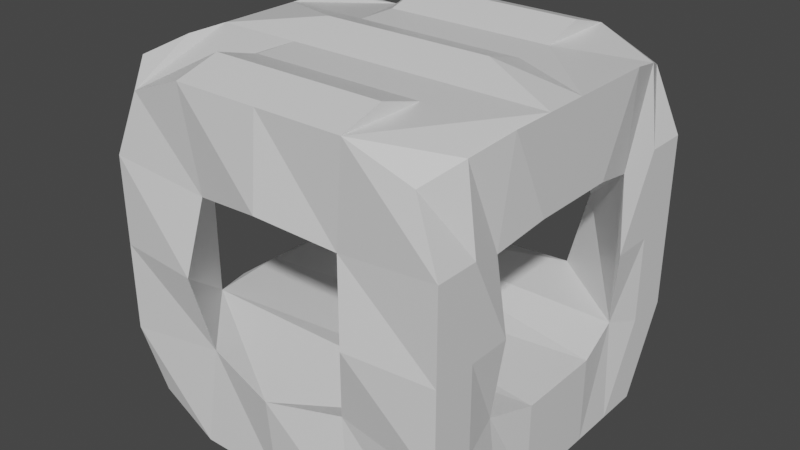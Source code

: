# Source: enemy2V1.blend  (saved by Blender 2.80.75; exported with 4.5.12 LTS)
import bpy
from mathutils import Matrix  # noqa: F401  (used for matrix-valued properties, if any)

bpy.ops.wm.read_factory_settings(use_empty=True)
scene = bpy.context.scene
scene.name = 'Scene'

# ---- collections
col_collection = bpy.data.collections.new('Collection'); scene.collection.children.link(col_collection)

# ---- materials (node trees are filled in below, after node groups)
mat_material = bpy.data.materials.new('Material')
mat_material.alpha_threshold = 0.0
mat_material.use_transparent_shadow = False
mat_material.line_color = (0.0, 0.0, 0.0, 1.0)

# ---- material node trees
mat_material.use_nodes = True; mat_material.node_tree.nodes.clear()
_N = mat_material.node_tree.nodes; _L = mat_material.node_tree.links
n0 = _N.new('ShaderNodeOutputMaterial'); n0.name = 'Material Output'; n0.location = (300, 300)
n1 = _N.new('ShaderNodeBsdfPrincipled'); n1.name = 'Principled BSDF'; n1.location = (10, 300)
n1.distribution = 'GGX'
n1.subsurface_method = 'BURLEY'
n1.inputs[2].default_value = 0.4
n1.inputs[3].default_value = 1.45
n1.inputs[27].default_value = (0.0, 0.0, 0.0, 1.0)
n1.inputs[28].default_value = 1.0
_L.new(n1.outputs[0], n0.inputs[0])
n0.is_active_output = True

# ---- world
world_world = bpy.data.worlds.new('World'); scene.world = world_world
world_world.use_nodes = True; world_world.node_tree.nodes.clear()
_N = world_world.node_tree.nodes; _L = world_world.node_tree.links
n0 = _N.new('ShaderNodeOutputWorld'); n0.name = 'World Output'; n0.location = (300, 300)
n1 = _N.new('ShaderNodeBackground'); n1.name = 'Background'; n1.location = (10, 300)
n1.inputs[0].default_value = (0.05088, 0.05088, 0.05088, 1.0)
_L.new(n1.outputs[0], n0.inputs[0])
n0.is_active_output = True
world_world.color = (0.05088, 0.05088, 0.05088)
world_world.use_sun_shadow = False
world_world.sun_shadow_jitter_overblur = 0.0

# ---- meshes
me_cube = bpy.data.meshes.new('Cube')
me_cube.from_pydata([(-0.8607, -0.9657, -0.8564), (-0.8607, -0.9657, 0.8598), (1.0, 0.0, 1.0), (1.0, 0.0, -1.0), (0.8555, -0.9657, -0.8564), (0.8555, -0.9657, 0.8598), (-1.0, 0.0, 1.0), (-1.0, 0.0, -1.0), (-1.0, -1.0, 0.0), (-1.0, -0.5, -1.0), (1.0, -0.5, 1.0), (0.0, -1.0, 1.0), (0.0, 0.0, 1.073), (1.0, -0.5, -1.0), (0.0, 0.0, -1.0), (1.0, -1.0, 0.0), (-1.0, -0.5, 1.0), (0.0, -1.0, -1.0), (1.0, -0.5, 0.0), (-1.0, -0.5, 0.0), (0.0, -0.5, -1.0), (-1.0, -1.0, 0.5), (-1.0, -0.75, -1.0), (1.0, -0.25, 1.0), (-1.0, 0.0, 0.5), (1.0, 0.0, -0.5), (-0.5, -1.0, 1.0), (-0.5, 0.0, 1.073), (1.0, -0.75, -1.0), (0.5, 0.0, -1.0), (1.0, -1.0, -0.5), (-1.0, -0.25, 1.0), (0.5, -1.0, -1.0), (-1.0, -1.0, -0.5), (-1.0, -0.25, -1.0), (0.944, -0.75, 0.9425), (-1.0, 0.0, -0.5), (1.0, 0.0, 0.5), (0.5, -1.0, 1.0), (0.5, 0.0, 1.073), (1.0, -0.25, -1.0), (-0.5, 0.0, -1.0), (1.0, -1.0, 0.5), (-1.056, -0.75, 0.9425), (-0.5, -1.0, -1.0), (1.0, -0.75, 0.0), (0.9581, -0.5367, -0.4273), (0.9581, -0.5367, 0.4308), (-0.5, -0.5, 1.0), (-1.0, -0.75, 0.0), (-0.8607, -0.5367, 0.4308), (-0.8607, -0.5367, -0.4273), (-0.5, -1.044, 0.0), (0.5, -1.044, 0.0), (0.0, -1.044, -0.5), (0.0, -1.044, 0.5), (0.0, -0.75, -1.0), (0.0, -0.25, -1.0), (-0.5, -0.5, -1.0), (0.5, -0.5, -1.0), (0.5, -0.25, -1.0), (-0.5, -0.25, -1.0), (-0.5, -0.75, -1.0), (0.4264, -0.9657, 0.4308), (0.4264, -0.9657, -0.4273), (-0.4317, -0.9657, -0.4273), (-1.0, -0.25, -0.5), (-1.0, -0.25, 0.5), (-1.0, -0.75, 0.5), (0.5, -0.5, 1.0), (1.0, -0.25, 0.5), (1.0, -0.25, -0.5), (1.0, -0.75, -0.5), (1.0, -0.75, 0.5), (-1.0, -0.75, -0.5), (-0.4317, -0.9657, 0.4308), (0.5, -0.75, -1.0), (-0.5, -0.75, 1.073), (-0.5, -0.25, 1.0), (0.5, -0.75, 1.073), (0.5, -0.25, 1.0)], [], [(76, 28, 4, 32), (75, 26, 1, 21), (74, 22, 0, 33), (73, 35, 5, 42), (72, 45, 15, 30), (70, 23, 10, 47), (26, 77, 48, 78, 27, 6, 31, 16, 43, 1), (68, 49, 8, 21), (65, 51, 19, 50, 75, 52), (66, 34, 9, 51), (65, 52, 8, 33), (63, 38, 11, 55), (62, 56, 17, 44), (61, 57, 20, 58), (60, 40, 13, 59), (57, 60, 59, 20), (14, 29, 60, 57), (29, 3, 40, 60), (34, 61, 58, 9), (7, 41, 61, 34), (41, 14, 57, 61), (22, 62, 44, 0), (9, 58, 62, 22), (58, 20, 56, 62), (37, 70, 47, 50, 67, 24), (25, 36, 66, 51, 46, 71), (15, 42, 63, 53), (42, 5, 38, 63), (32, 64, 54, 17), (4, 30, 64, 32), (30, 15, 53, 64), (44, 65, 33, 0), (17, 54, 65, 44), (18, 46, 64, 53, 63, 47), (36, 7, 34, 66), (31, 67, 50, 16), (6, 24, 67, 31), (43, 68, 21, 1), (16, 50, 68, 43), (50, 19, 49, 68), (37, 2, 23, 70), (40, 71, 46, 13), (3, 25, 71, 40), (28, 72, 30, 4), (13, 46, 72, 28), (46, 18, 45, 72), (45, 73, 42, 15), (18, 47, 73, 45), (47, 10, 35, 73), (49, 74, 33, 8), (19, 51, 74, 49), (51, 9, 22, 74), (52, 75, 21, 8), (55, 11, 26, 75), (56, 76, 32, 17), (20, 59, 76, 56), (59, 13, 28, 76), (50, 47, 63, 55, 75), (65, 54, 64, 46, 51), (23, 2, 39, 80, 69, 79, 38, 5, 35, 10), (38, 26, 11), (48, 77, 79, 69), (77, 26, 38, 79), (12, 27, 78, 48, 69, 80, 39)])
_uv = me_cube.uv_layers.new(name='UVMap')
_uv.uv.foreach_set('vector', [0.375, 0.3125, 0.375, 0.25, 0.375, 0.25, 0.375, 0.3125, 0.5625, 0.4375, 0.625, 0.4375, 0.625, 0.5, 0.5625, 0.5, 0.4375, 0.5, 0.375, 0.5, 0.375, 0.5, 0.4375, 0.5, 0.5625, 0.25, 0.625, 0.25, 0.625, 0.25, 0.5625, 0.25, 0.4375, 0.25, 0.5, 0.25, 0.5, 0.25, 0.4375, 0.25, 0.5625, 0.25, 0.625, 0.25, 0.625, 0.25, 0.5625, 0.25, 0.625, 0.4375, 0.4688, 0.3281, 0.3125, 0.2188, 0.1562, 0.1094, 0.0, 0.0, 0.625, 0.5, 0.625, 0.5, 0.625, 0.5, 0.625, 0.5, 0.625, 0.5, 0.5625, 0.5, 0.5, 0.5, 0.5, 0.5, 0.5625, 0.5, 0.4375, 0.4375, 0.4375, 0.5, 0.5, 0.5, 0.5625, 0.5, 0.5625, 0.4375, 0.5, 0.4375, 0.4375, 0.5, 0.375, 0.5, 0.375, 0.5, 0.4375, 0.5, 0.4375, 0.4375, 0.5, 0.4375, 0.5, 0.5, 0.4375, 0.5, 0.5625, 0.3125, 0.625, 0.3125, 0.625, 0.375, 0.5625, 0.375, 0.375, 0.4375, 0.375, 0.375, 0.375, 0.375, 0.375, 0.4375, 0.375, 0.4375, 0.375, 0.375, 0.375, 0.375, 0.375, 0.4375, 0.375, 0.3125, 0.375, 0.25, 0.375, 0.25, 0.375, 0.3125, 0.375, 0.375, 0.375, 0.3125, 0.375, 0.3125, 0.375, 0.375, 0.375, 0.375, 0.375, 0.3125, 0.375, 0.3125, 0.375, 0.375, 0.375, 0.3125, 0.375, 0.25, 0.375, 0.25, 0.375, 0.3125, 0.375, 0.5, 0.375, 0.4375, 0.375, 0.4375, 0.375, 0.5, 0.375, 0.5, 0.375, 0.4375, 0.375, 0.4375, 0.375, 0.5, 0.375, 0.4375, 0.375, 0.375, 0.375, 0.375, 0.375, 0.4375, 0.375, 0.5, 0.375, 0.4375, 0.375, 0.4375, 0.375, 0.5, 0.375, 0.5, 0.375, 0.4375, 0.375, 0.4375, 0.375, 0.5, 0.375, 0.4375, 0.375, 0.375, 0.375, 0.375, 0.375, 0.4375, 0.5625, 0.25, 0.5625, 0.25, 0.5625, 0.25, 0.5625, 0.5, 0.5625, 0.5, 0.5625, 0.5, 0.4375, 0.25, 0.4375, 0.5, 0.4375, 0.5, 0.4375, 0.5, 0.4375, 0.25, 0.4375, 0.25, 0.5, 0.25, 0.5625, 0.25, 0.5625, 0.3125, 0.5, 0.3125, 0.5625, 0.25, 0.625, 0.25, 0.625, 0.3125, 0.5625, 0.3125, 0.375, 0.3125, 0.4375, 0.3125, 0.4375, 0.375, 0.375, 0.375, 0.375, 0.25, 0.4375, 0.25, 0.4375, 0.3125, 0.375, 0.3125, 0.4375, 0.25, 0.5, 0.25, 0.5, 0.3125, 0.4375, 0.3125, 0.375, 0.4375, 0.4375, 0.4375, 0.4375, 0.5, 0.375, 0.5, 0.375, 0.375, 0.4375, 0.375, 0.4375, 0.4375, 0.375, 0.4375, 0.5, 0.25, 0.4375, 0.25, 0.4375, 0.3125, 0.5, 0.3125, 0.5625, 0.3125, 0.5625, 0.25, 0.4375, 0.5, 0.375, 0.5, 0.375, 0.5, 0.4375, 0.5, 0.625, 0.5, 0.5625, 0.5, 0.5625, 0.5, 0.625, 0.5, 0.625, 0.5, 0.5625, 0.5, 0.5625, 0.5, 0.625, 0.5, 0.625, 0.5, 0.5625, 0.5, 0.5625, 0.5, 0.625, 0.5, 0.625, 0.5, 0.5625, 0.5, 0.5625, 0.5, 0.625, 0.5, 0.5625, 0.5, 0.5, 0.5, 0.5, 0.5, 0.5625, 0.5, 0.5625, 0.25, 0.625, 0.25, 0.625, 0.25, 0.5625, 0.25, 0.375, 0.25, 0.4375, 0.25, 0.4375, 0.25, 0.375, 0.25, 0.375, 0.25, 0.4375, 0.25, 0.4375, 0.25, 0.375, 0.25, 0.375, 0.25, 0.4375, 0.25, 0.4375, 0.25, 0.375, 0.25, 0.375, 0.25, 0.4375, 0.25, 0.4375, 0.25, 0.375, 0.25, 0.4375, 0.25, 0.5, 0.25, 0.5, 0.25, 0.4375, 0.25, 0.5, 0.25, 0.5625, 0.25, 0.5625, 0.25, 0.5, 0.25, 0.5, 0.25, 0.5625, 0.25, 0.5625, 0.25, 0.5, 0.25, 0.5625, 0.25, 0.625, 0.25, 0.625, 0.25, 0.5625, 0.25, 0.5, 0.5, 0.4375, 0.5, 0.4375, 0.5, 0.5, 0.5, 0.5, 0.5, 0.4375, 0.5, 0.4375, 0.5, 0.5, 0.5, 0.4375, 0.5, 0.375, 0.5, 0.375, 0.5, 0.4375, 0.5, 0.5, 0.4375, 0.5625, 0.4375, 0.5625, 0.5, 0.5, 0.5, 0.5625, 0.375, 0.625, 0.375, 0.625, 0.4375, 0.5625, 0.4375, 0.375, 0.375, 0.375, 0.3125, 0.375, 0.3125, 0.375, 0.375, 0.375, 0.375, 0.375, 0.3125, 0.375, 0.3125, 0.375, 0.375, 0.375, 0.3125, 0.375, 0.25, 0.375, 0.25, 0.375, 0.3125, 0.5625, 0.5, 0.5625, 0.25, 0.5625, 0.3125, 0.5625, 0.375, 0.5625, 0.4375, 0.4375, 0.4375, 0.4375, 0.375, 0.4375, 0.3125, 0.4375, 0.25, 0.4375, 0.5, 0.625, 0.25, 0.625, 0.25, 0.0, 0.0, 0.1562, 0.07812, 0.3125, 0.1562, 0.4688, 0.2344, 0.625, 0.3125, 0.625, 0.25, 0.625, 0.25, 0.625, 0.25, 0.625, 0.3125, 0.625, 0.4375, 0.625, 0.375, 0.3125, 0.2188, 0.4688, 0.3281, 0.4688, 0.2344, 0.3125, 0.1562, 0.4688, 0.3281, 0.625, 0.4375, 0.625, 0.3125, 0.4688, 0.2344, 0.0, 0.0, 0.0, 0.0, 0.1562, 0.1094, 0.3125, 0.2188, 0.3125, 0.1562, 0.1562, 0.07812, 0.0, 0.0])
me_cube.materials.append(mat_material)
me_cube.use_remesh_preserve_volume = False
me_cube.use_remesh_preserve_attributes = False
me_cube.use_mirror_vertex_groups = False
me_cube.update()

# ---- objects
ob_cube = bpy.data.objects.new('Cube', me_cube)

# ---- transforms, parenting, visibility, modifiers, constraints
ob_cube.location = (0.0, 0.0, 0.0)
ob_cube.lock_rotations_4d = False
ob_cube.empty_display_type = 'ARROWS'
ob_cube.lineart.crease_threshold = 0.0
_m = ob_cube.modifiers.new('Mirror', 'MIRROR')
_m.use_axis = (False, True, False)

# ---- collection membership
col_collection.objects.link(ob_cube)

# ---- scene / render settings (as saved in the file)
scene.frame_start = 1; scene.frame_end = 250; scene.frame_set(1)
scene.render.engine = 'BLENDER_EEVEE_NEXT'
scene.cycles.use_denoising = False
scene.cycles.samples = 128
scene.cycles.sampling_pattern = 'TABULATED_SOBOL'
scene.cycles.use_adaptive_sampling = False
scene.cycles.use_light_tree = False
scene.view_settings.view_transform = 'Filmic'
bpy.context.view_layer.update()

# ---- added for rendering (the .blend has no active camera and no usable light): camera, sun
cam_auto = bpy.data.cameras.new('AutoCamera')
cam_auto.lens = 50.0
cam_auto.sensor_width = 36.0
cam_auto.clip_end = 1000.0
ob_auto_camera = bpy.data.objects.new('AutoCamera', cam_auto)
scene.collection.objects.link(ob_auto_camera)
ob_auto_camera.location = (3.29319, -3.98541, 2.69355)
ob_auto_camera.rotation_euler = (1.09748, -7.21219e-08, 0.694738)
scene.camera = ob_auto_camera
light_auto_sun = bpy.data.lights.new('AutoSun', 'SUN')
light_auto_sun.energy = 3.0
light_auto_sun.angle = 0.0523599
ob_auto_sun = bpy.data.objects.new('AutoSun', light_auto_sun)
scene.collection.objects.link(ob_auto_sun)
ob_auto_sun.rotation_euler = (0.872665, 0.174533, 0.523599)
bpy.context.view_layer.update()
